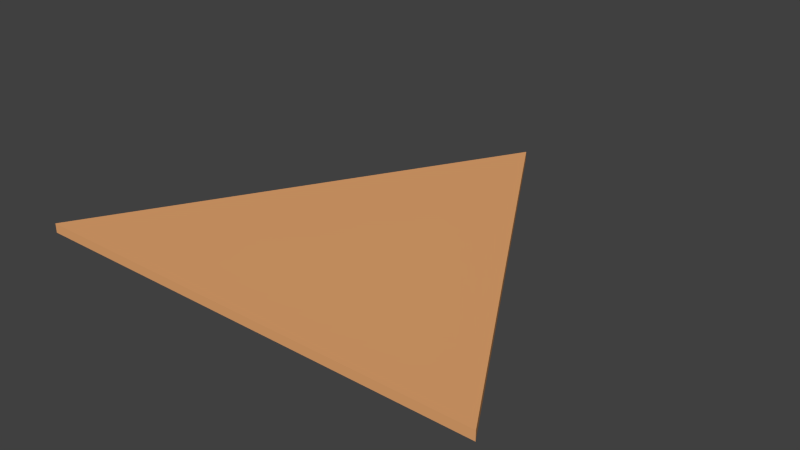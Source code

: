 # Source: triangle.blend  (saved by Blender 2.75.0; exported with 4.5.12 LTS)
import bpy
from mathutils import Matrix  # noqa: F401  (used for matrix-valued properties, if any)

bpy.ops.wm.read_factory_settings(use_empty=True)
scene = bpy.context.scene
scene.name = 'Scene'

# ---- collections
col_collection_1 = bpy.data.collections.new('Collection 1'); scene.collection.children.link(col_collection_1)

# ---- materials (node trees are filled in below, after node groups)
mat_orange = bpy.data.materials.new('orange')
mat_orange.alpha_threshold = 0.0
mat_orange.use_transparent_shadow = False
mat_orange.diffuse_color = (0.8, 0.39, 0.1638, 1.0)
mat_orange.roughness = 0.5
mat_orange.specular_intensity = 0.3864

# ---- material node trees

# ---- world
world_world = bpy.data.worlds.new('World'); scene.world = world_world
world_world.color = (0.05088, 0.05088, 0.05088)
world_world.use_sun_shadow = False
world_world.sun_shadow_jitter_overblur = 0.0
world_world.cycles.sampling_method = 'MANUAL'
world_world.cycles.sample_map_resolution = 256

# ---- meshes
me_cylinder_001 = bpy.data.meshes.new('Cylinder.001')
me_cylinder_001.from_pydata([(0.0, -1.54e-08, -0.5777), (0.0, 0.02, -0.5777), (0.5003, 2.279e-08, 0.2889), (0.5003, 0.02, 0.2889), (-0.5003, 2.279e-08, 0.2889), (-0.5003, 0.02, 0.2889)], [], [(0, 1, 3, 2), (4, 5, 1, 0), (2, 3, 5, 4), (3, 1, 5), (0, 2, 4)])
_uv = me_cylinder_001.uv_layers.new(name='UVMap')
_uv.uv.foreach_set('vector', [0.9249, -0.2475, 0.9249, 1.257, 0.2729, 1.257, 0.2729, -0.2475, 0.2729, -0.2475, 0.2729, 1.257, 0.9249, 1.257, 0.9249, -0.2475, 0.8667, -0.2475, 0.8667, 1.257, 0.1138, 1.257, 0.1138, -0.2475, 0.8667, 0.2801, 0.4902, 0.9322, 0.1138, 0.2801, 0.4902, 0.9322, 0.8667, 0.2801, 0.1138, 0.2801])
me_cylinder_001.materials.append(mat_orange)
me_cylinder_001.use_remesh_preserve_volume = False
me_cylinder_001.use_remesh_preserve_attributes = False
me_cylinder_001.use_mirror_vertex_groups = False
me_cylinder_001.update()

# ---- objects
ob_cylinder = bpy.data.objects.new('Cylinder', me_cylinder_001)

# ---- transforms, parenting, visibility, modifiers, constraints
ob_cylinder.location = (0.0, 0.0, 0.0)
ob_cylinder.rotation_euler = (1.571, 0.0, 0.0)
ob_cylinder.lineart.crease_threshold = 0.0

# ---- collection membership
col_collection_1.objects.link(ob_cylinder)

# ---- scene / render settings (as saved in the file)
scene.frame_start = 1; scene.frame_end = 250; scene.frame_set(1)
scene.render.engine = 'BLENDER_EEVEE_NEXT'
scene.render.resolution_percentage = 50
scene.render.dither_intensity = 0.0
scene.cycles.use_denoising = False
scene.cycles.samples = 10
scene.cycles.sampling_pattern = 'TABULATED_SOBOL'
scene.cycles.light_sampling_threshold = 0.0
scene.cycles.use_adaptive_sampling = False
scene.cycles.use_light_tree = False
scene.cycles.blur_glossy = 0.0
scene.cycles.pixel_filter_type = 'GAUSSIAN'
scene.cycles.sample_clamp_indirect = 0.0
scene.view_settings.view_transform = 'Standard'
bpy.context.view_layer.update()

# ---- added for rendering (the .blend has no active camera and no usable light): camera, sun
cam_auto = bpy.data.cameras.new('AutoCamera')
cam_auto.lens = 50.0
cam_auto.sensor_width = 36.0
cam_auto.clip_end = 1000.0
ob_auto_camera = bpy.data.objects.new('AutoCamera', cam_auto)
scene.collection.objects.link(ob_auto_camera)
ob_auto_camera.location = (1.22484, -1.32538, 0.989871)
ob_auto_camera.rotation_euler = (1.09748, -7.21219e-08, 0.694738)
scene.camera = ob_auto_camera
light_auto_sun = bpy.data.lights.new('AutoSun', 'SUN')
light_auto_sun.energy = 3.0
light_auto_sun.angle = 0.0523599
ob_auto_sun = bpy.data.objects.new('AutoSun', light_auto_sun)
scene.collection.objects.link(ob_auto_sun)
ob_auto_sun.rotation_euler = (0.872665, 0.174533, 0.523599)
bpy.context.view_layer.update()
